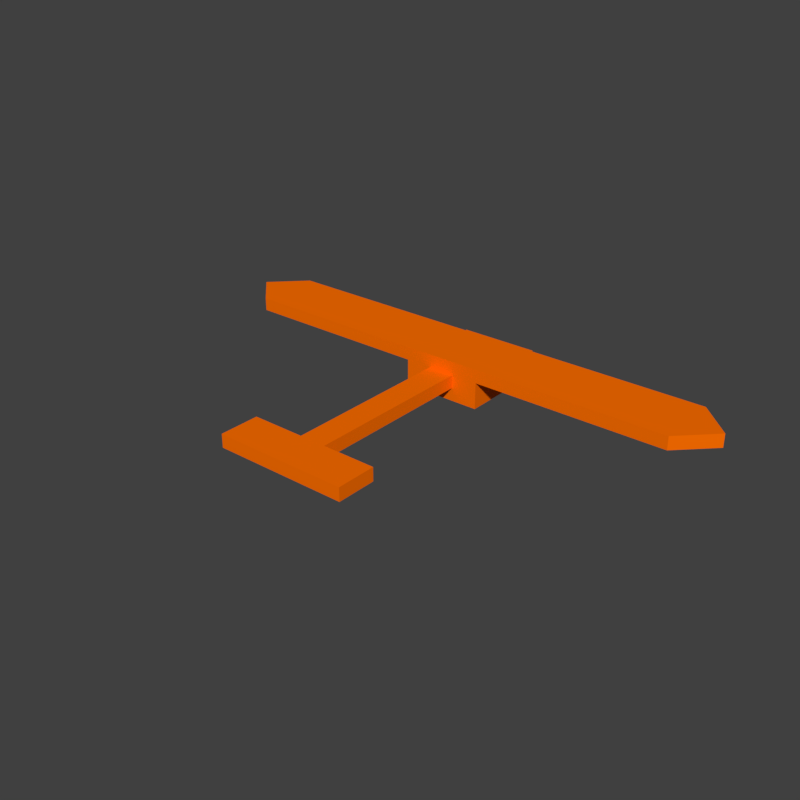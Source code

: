 # Source: WrightBFlyerOrange.blend  (saved by Blender 2.79.0; exported with 4.5.12 LTS)
import bpy
from mathutils import Matrix  # noqa: F401  (used for matrix-valued properties, if any)

bpy.ops.wm.read_factory_settings(use_empty=True)
scene = bpy.context.scene
scene.name = 'Scene'

# ---- collections
col_collection_1 = bpy.data.collections.new('Collection 1'); scene.collection.children.link(col_collection_1)

# ---- materials (node trees are filled in below, after node groups)
mat_wrightbflyerorange = bpy.data.materials.new('WrightBFlyerOrange')
mat_wrightbflyerorange.alpha_threshold = 0.0
mat_wrightbflyerorange.use_transparent_shadow = False
mat_wrightbflyerorange.diffuse_color = (1.0, 0.1605, 0.0, 1.0)
mat_wrightbflyerorange.roughness = 0.5

# ---- material node trees

# ---- world
world_world = bpy.data.worlds.new('World'); scene.world = world_world
world_world.color = (0.05088, 0.05088, 0.05088)
world_world.use_sun_shadow = False
world_world.sun_shadow_jitter_overblur = 0.0
world_world.cycles.sampling_method = 'MANUAL'

# ---- meshes
me_cube_011 = bpy.data.meshes.new('Cube.011')
me_cube_011.from_pydata([(-5.0, -1.0, 0.0), (-5.0, -1.0, 1.0), (5.0, -1.0, 0.0), (5.0, -1.0, 1.0), (-5.0, 2.0, 1.0), (-5.0, 2.0, 0.0), (5.0, 2.0, 0.0), (5.0, 2.0, 1.0)], [], [(0, 2, 3, 1), (5, 4, 7, 6), (1, 3, 7, 4), (0, 1, 4, 5), (3, 2, 6, 7), (2, 0, 5, 6)])
me_cube_011.materials.append(mat_wrightbflyerorange)
me_cube_011.use_remesh_preserve_volume = False
me_cube_011.use_remesh_preserve_attributes = False
me_cube_011.use_mirror_vertex_groups = False
me_cube_011.update()
me_cube_010 = bpy.data.meshes.new('Cube.010')
me_cube_010.from_pydata([(-1.0, -7.0, 0.0), (-1.0, -7.0, 1.0), (-1.0, 6.0, 0.0), (-1.0, 6.0, 1.0), (1.0, -7.0, 0.0), (1.0, -7.0, 1.0), (1.0, 6.0, 0.0), (1.0, 6.0, 1.0)], [], [(0, 1, 3, 2), (2, 3, 7, 6), (6, 7, 5, 4), (4, 5, 1, 0), (2, 6, 4, 0), (7, 3, 1, 5)])
me_cube_010.materials.append(mat_wrightbflyerorange)
me_cube_010.use_remesh_preserve_volume = False
me_cube_010.use_remesh_preserve_attributes = False
me_cube_010.use_mirror_vertex_groups = False
me_cube_010.update()
me_cube_009 = bpy.data.meshes.new('Cube.009')
me_cube_009.from_pydata([(-3.0, -4.0, 1.0), (-3.0, -4.0, 3.0), (-3.0, 3.0, 1.0), (-3.0, 3.0, 3.0), (3.0, -4.0, 1.0), (3.0, -4.0, 3.0), (3.0, 3.0, 1.0), (3.0, 3.0, 3.0)], [], [(0, 1, 3, 2), (2, 3, 7, 6), (6, 7, 5, 4), (4, 5, 1, 0), (2, 6, 4, 0), (7, 3, 1, 5)])
me_cube_009.materials.append(mat_wrightbflyerorange)
me_cube_009.use_remesh_preserve_volume = False
me_cube_009.use_remesh_preserve_attributes = False
me_cube_009.use_mirror_vertex_groups = False
me_cube_009.update()
me_cube_008 = bpy.data.meshes.new('Cube.008')
me_cube_008.from_pydata([(-17.5, 1.854, 0.4826), (20.0, -0.646, -0.5174), (17.5, 1.854, 0.4826), (20.0, -0.646, 0.4826), (-17.5, -3.146, -0.5174), (17.5, -3.146, -0.5174), (-20.0, -0.646, 0.4826), (-17.5, 1.854, -0.5174), (17.5, 1.854, -0.5174), (-20.0, -0.646, -0.5174), (17.5, -3.146, 0.4826), (-17.5, -3.146, 0.4826)], [], [(4, 5, 10, 11), (3, 1, 8, 2), (4, 11, 6, 9), (8, 7, 0, 2), (5, 4, 9, 7, 8, 1), (9, 6, 0, 7), (10, 5, 1, 3), (11, 10, 3, 2, 0, 6)])
me_cube_008.materials.append(mat_wrightbflyerorange)
me_cube_008.use_remesh_preserve_volume = False
me_cube_008.use_remesh_preserve_attributes = False
me_cube_008.use_mirror_vertex_groups = False
me_cube_008.update()

# ---- objects
ob_cube_011 = bpy.data.objects.new('Cube.011', me_cube_011)
ob_cube_010 = bpy.data.objects.new('Cube.010', me_cube_010)
ob_cube_009 = bpy.data.objects.new('Cube.009', me_cube_009)
ob_cube_008 = bpy.data.objects.new('Cube.008', me_cube_008)

# ---- transforms, parenting, visibility, modifiers, constraints
ob_cube_011.location = (1.741e-07, -1.943, 0.02413)
ob_cube_011.rotation_euler = (0.0, -0.0, 3.142)
ob_cube_011.scale = (0.2, 0.2, 0.2)
ob_cube_011.lineart.crease_threshold = 0.0
ob_cube_010.location = (3.42e-08, -0.5427, 0.02413)
ob_cube_010.rotation_euler = (0.0, -0.0, 3.142)
ob_cube_010.scale = (0.2, 0.2, 0.2)
ob_cube_010.lineart.crease_threshold = 0.0
ob_cube_009.location = (-1.406e-07, 1.457, -0.3759)
ob_cube_009.rotation_euler = (0.0, -0.0, 3.142)
ob_cube_009.scale = (0.2, 0.2, 0.2)
ob_cube_009.lineart.crease_threshold = 0.0
ob_cube_008.location = (-6.763e-08, 1.228, 0.3276)
ob_cube_008.rotation_euler = (0.0, -0.0, 3.142)
ob_cube_008.scale = (0.2, 0.2, 0.2)
ob_cube_008.lineart.crease_threshold = 0.0

# ---- collection membership
col_collection_1.objects.link(ob_cube_011)
col_collection_1.objects.link(ob_cube_010)
col_collection_1.objects.link(ob_cube_009)
col_collection_1.objects.link(ob_cube_008)

# ---- scene / render settings (as saved in the file)
scene.frame_start = 1; scene.frame_end = 120; scene.frame_set(0)
scene.render.engine = 'BLENDER_EEVEE_NEXT'
scene.render.resolution_x = 1080
scene.render.resolution_percentage = 50
scene.render.dither_intensity = 0.0
scene.render.film_transparent = True
scene.cycles.use_denoising = False
scene.cycles.samples = 128
scene.cycles.sampling_pattern = 'TABULATED_SOBOL'
scene.cycles.use_adaptive_sampling = False
scene.cycles.use_light_tree = False
scene.cycles.blur_glossy = 0.0
scene.cycles.sample_clamp_indirect = 0.0
scene.view_settings.view_transform = 'Standard'
bpy.context.view_layer.update()

# ---- added for rendering (the .blend has no active camera and no usable light): camera, sun
cam_auto = bpy.data.cameras.new('AutoCamera')
cam_auto.lens = 50.0
cam_auto.sensor_width = 36.0
cam_auto.clip_end = 1000.0
ob_auto_camera = bpy.data.objects.new('AutoCamera', cam_auto)
scene.collection.objects.link(ob_auto_camera)
ob_auto_camera.location = (8.5562, -10.3101, 6.96909)
ob_auto_camera.rotation_euler = (1.09748, -7.21219e-08, 0.694738)
scene.camera = ob_auto_camera
light_auto_sun = bpy.data.lights.new('AutoSun', 'SUN')
light_auto_sun.energy = 3.0
light_auto_sun.angle = 0.0523599
ob_auto_sun = bpy.data.objects.new('AutoSun', light_auto_sun)
scene.collection.objects.link(ob_auto_sun)
ob_auto_sun.rotation_euler = (0.872665, 0.174533, 0.523599)
bpy.context.view_layer.update()
